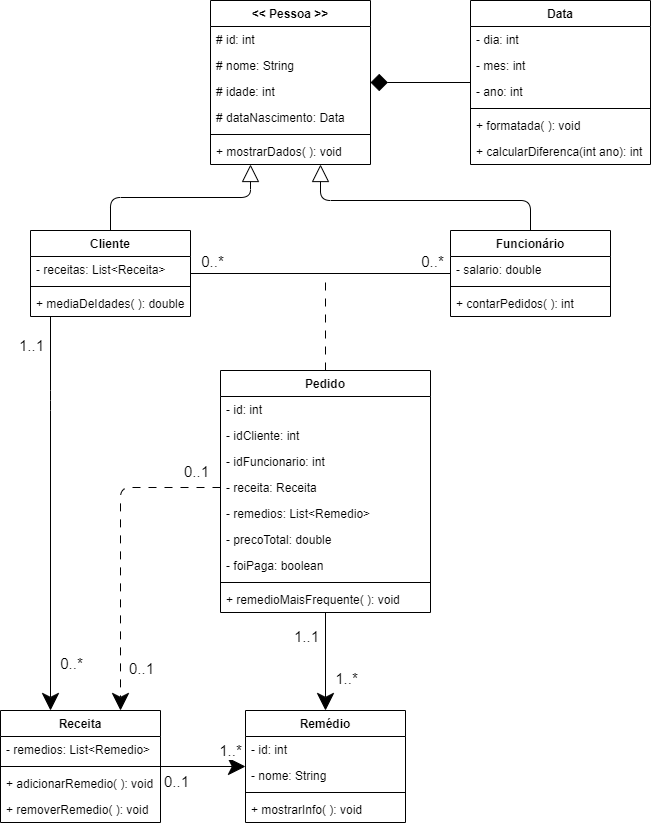

The diagram above was exported from draw.io. Its source (the exported page's mxGraphModel, read from the mxfile embedded in the PNG):
<mxGraphModel dx="832" dy="485" grid="1" gridSize="10" guides="1" tooltips="1" connect="1" arrows="1" fold="1" page="1" pageScale="1" pageWidth="850" pageHeight="1100" background="#ffffff" math="0" shadow="0">
  <root>
    <mxCell id="0" />
    <mxCell id="1" parent="0" />
    <mxCell id="12" value="&lt;&lt; Pessoa &gt;&gt;" style="swimlane;fontStyle=1;align=center;verticalAlign=top;childLayout=stackLayout;horizontal=1;startSize=26;horizontalStack=0;resizeParent=1;resizeParentMax=0;resizeLast=0;collapsible=1;marginBottom=0;fillColor=none;strokeColor=#000000;fontColor=#000000;" parent="1" vertex="1">
      <mxGeometry x="280" y="10" width="160" height="164" as="geometry" />
    </mxCell>
    <mxCell id="13" value="# id: int&#10;" style="text;strokeColor=none;fillColor=none;align=left;verticalAlign=top;spacingLeft=4;spacingRight=4;overflow=hidden;rotatable=0;points=[[0,0.5],[1,0.5]];portConstraint=eastwest;fontColor=#000000;" parent="12" vertex="1">
      <mxGeometry y="26" width="160" height="26" as="geometry" />
    </mxCell>
    <mxCell id="16" value="# nome: String" style="text;strokeColor=none;fillColor=none;align=left;verticalAlign=top;spacingLeft=4;spacingRight=4;overflow=hidden;rotatable=0;points=[[0,0.5],[1,0.5]];portConstraint=eastwest;fontColor=#000000;" parent="12" vertex="1">
      <mxGeometry y="52" width="160" height="26" as="geometry" />
    </mxCell>
    <mxCell id="17" value="# idade: int" style="text;strokeColor=none;fillColor=none;align=left;verticalAlign=top;spacingLeft=4;spacingRight=4;overflow=hidden;rotatable=0;points=[[0,0.5],[1,0.5]];portConstraint=eastwest;fontColor=#000000;" parent="12" vertex="1">
      <mxGeometry y="78" width="160" height="26" as="geometry" />
    </mxCell>
    <mxCell id="18" value="# dataNascimento: Data" style="text;strokeColor=none;fillColor=none;align=left;verticalAlign=top;spacingLeft=4;spacingRight=4;overflow=hidden;rotatable=0;points=[[0,0.5],[1,0.5]];portConstraint=eastwest;fontColor=#000000;" parent="12" vertex="1">
      <mxGeometry y="104" width="160" height="26" as="geometry" />
    </mxCell>
    <mxCell id="14" value="" style="line;strokeWidth=1;fillColor=none;align=left;verticalAlign=middle;spacingTop=-1;spacingLeft=3;spacingRight=3;rotatable=0;labelPosition=right;points=[];portConstraint=eastwest;strokeColor=inherit;fontColor=#000000;" parent="12" vertex="1">
      <mxGeometry y="130" width="160" height="8" as="geometry" />
    </mxCell>
    <mxCell id="15" value="+ mostrarDados( ): void" style="text;strokeColor=none;fillColor=none;align=left;verticalAlign=top;spacingLeft=4;spacingRight=4;overflow=hidden;rotatable=0;points=[[0,0.5],[1,0.5]];portConstraint=eastwest;fontColor=#000000;" parent="12" vertex="1">
      <mxGeometry y="138" width="160" height="26" as="geometry" />
    </mxCell>
    <mxCell id="25" value="" style="edgeStyle=orthogonalEdgeStyle;html=1;endArrow=none;endFill=0;endSize=15;startSize=15;targetPerimeterSpacing=0;shadow=0;strokeColor=#000000;fontColor=#000000;startArrow=diamond;startFill=1;" parent="1" source="12" target="19" edge="1">
      <mxGeometry relative="1" as="geometry">
        <Array as="points">
          <mxPoint x="380" y="102" />
          <mxPoint x="380" y="102" />
        </Array>
      </mxGeometry>
    </mxCell>
    <mxCell id="47" style="edgeStyle=orthogonalEdgeStyle;html=1;exitX=0.5;exitY=0;exitDx=0;exitDy=0;shadow=0;endArrow=block;endFill=0;startSize=6;endSize=15;targetPerimeterSpacing=0;strokeColor=#000000;" parent="1" source="27" target="12" edge="1">
      <mxGeometry relative="1" as="geometry">
        <Array as="points">
          <mxPoint x="180" y="207" />
          <mxPoint x="320" y="207" />
        </Array>
      </mxGeometry>
    </mxCell>
    <mxCell id="27" value="Cliente" style="swimlane;fontStyle=1;align=center;verticalAlign=top;childLayout=stackLayout;horizontal=1;startSize=26;horizontalStack=0;resizeParent=1;resizeParentMax=0;resizeLast=0;collapsible=1;marginBottom=0;fillColor=none;" parent="1" vertex="1">
      <mxGeometry x="100" y="240" width="160" height="86" as="geometry" />
    </mxCell>
    <mxCell id="59" value="- receitas: List&lt;Receita&gt;" style="text;strokeColor=none;fillColor=none;align=left;verticalAlign=top;spacingLeft=4;spacingRight=4;overflow=hidden;rotatable=0;points=[[0,0.5],[1,0.5]];portConstraint=eastwest;" parent="27" vertex="1">
      <mxGeometry y="26" width="160" height="26" as="geometry" />
    </mxCell>
    <mxCell id="29" value="" style="line;strokeWidth=1;fillColor=none;align=left;verticalAlign=middle;spacingTop=-1;spacingLeft=3;spacingRight=3;rotatable=0;labelPosition=right;points=[];portConstraint=eastwest;strokeColor=inherit;" parent="27" vertex="1">
      <mxGeometry y="52" width="160" height="8" as="geometry" />
    </mxCell>
    <mxCell id="30" value="+ mediaDeIdades( ): double" style="text;strokeColor=none;fillColor=none;align=left;verticalAlign=top;spacingLeft=4;spacingRight=4;overflow=hidden;rotatable=0;points=[[0,0.5],[1,0.5]];portConstraint=eastwest;" parent="27" vertex="1">
      <mxGeometry y="60" width="160" height="26" as="geometry" />
    </mxCell>
    <mxCell id="48" style="edgeStyle=orthogonalEdgeStyle;html=1;shadow=0;endArrow=block;endFill=0;startSize=6;endSize=15;targetPerimeterSpacing=0;strokeColor=#000000;" parent="1" source="31" target="12" edge="1">
      <mxGeometry relative="1" as="geometry">
        <Array as="points">
          <mxPoint x="600" y="210" />
          <mxPoint x="390" y="210" />
        </Array>
      </mxGeometry>
    </mxCell>
    <mxCell id="31" value="Funcionário" style="swimlane;fontStyle=1;align=center;verticalAlign=top;childLayout=stackLayout;horizontal=1;startSize=26;horizontalStack=0;resizeParent=1;resizeParentMax=0;resizeLast=0;collapsible=1;marginBottom=0;fillColor=none;" parent="1" vertex="1">
      <mxGeometry x="520" y="240" width="160" height="86" as="geometry">
        <mxRectangle x="320" y="240" width="110" height="30" as="alternateBounds" />
      </mxGeometry>
    </mxCell>
    <mxCell id="32" value="- salario: double" style="text;strokeColor=none;fillColor=none;align=left;verticalAlign=top;spacingLeft=4;spacingRight=4;overflow=hidden;rotatable=0;points=[[0,0.5],[1,0.5]];portConstraint=eastwest;" parent="31" vertex="1">
      <mxGeometry y="26" width="160" height="26" as="geometry" />
    </mxCell>
    <mxCell id="33" value="" style="line;strokeWidth=1;fillColor=none;align=left;verticalAlign=middle;spacingTop=-1;spacingLeft=3;spacingRight=3;rotatable=0;labelPosition=right;points=[];portConstraint=eastwest;strokeColor=inherit;" parent="31" vertex="1">
      <mxGeometry y="52" width="160" height="8" as="geometry" />
    </mxCell>
    <mxCell id="34" value="+ contarPedidos( ): int" style="text;strokeColor=none;fillColor=none;align=left;verticalAlign=top;spacingLeft=4;spacingRight=4;overflow=hidden;rotatable=0;points=[[0,0.5],[1,0.5]];portConstraint=eastwest;" parent="31" vertex="1">
      <mxGeometry y="60" width="160" height="26" as="geometry" />
    </mxCell>
    <mxCell id="49" style="edgeStyle=orthogonalEdgeStyle;html=1;shadow=0;endArrow=none;endFill=0;startSize=15;endSize=15;targetPerimeterSpacing=0;startArrow=classic;startFill=1;" parent="1" source="35" target="27" edge="1">
      <mxGeometry relative="1" as="geometry">
        <Array as="points">
          <mxPoint x="120" y="410" />
          <mxPoint x="120" y="410" />
        </Array>
      </mxGeometry>
    </mxCell>
    <mxCell id="67" value="1..1" style="edgeLabel;html=1;align=center;verticalAlign=middle;resizable=0;points=[];fontSize=15;" parent="49" vertex="1" connectable="0">
      <mxGeometry x="0.7879" y="1" relative="1" as="geometry">
        <mxPoint x="-19" y="-14" as="offset" />
      </mxGeometry>
    </mxCell>
    <mxCell id="68" value="0..*" style="edgeLabel;html=1;align=center;verticalAlign=middle;resizable=0;points=[];fontSize=15;" parent="49" vertex="1" connectable="0">
      <mxGeometry x="-0.6364" y="-1" relative="1" as="geometry">
        <mxPoint x="19" y="24" as="offset" />
      </mxGeometry>
    </mxCell>
    <mxCell id="73" style="edgeStyle=orthogonalEdgeStyle;html=1;fontSize=15;startArrow=none;startFill=0;endArrow=classic;endFill=1;startSize=15;endSize=15;" parent="1" source="35" target="39" edge="1">
      <mxGeometry relative="1" as="geometry" />
    </mxCell>
    <mxCell id="74" value="1..*" style="edgeLabel;html=1;align=center;verticalAlign=middle;resizable=0;points=[];fontSize=15;" parent="73" vertex="1" connectable="0">
      <mxGeometry x="0.7667" y="2" relative="1" as="geometry">
        <mxPoint x="-6" y="-15" as="offset" />
      </mxGeometry>
    </mxCell>
    <mxCell id="75" value="0..1" style="edgeLabel;html=1;align=center;verticalAlign=middle;resizable=0;points=[];fontSize=15;" parent="73" vertex="1" connectable="0">
      <mxGeometry x="-0.7" y="1" relative="1" as="geometry">
        <mxPoint x="2" y="15" as="offset" />
      </mxGeometry>
    </mxCell>
    <mxCell id="35" value="Receita" style="swimlane;fontStyle=1;align=center;verticalAlign=top;childLayout=stackLayout;horizontal=1;startSize=26;horizontalStack=0;resizeParent=1;resizeParentMax=0;resizeLast=0;collapsible=1;marginBottom=0;fillColor=none;" parent="1" vertex="1">
      <mxGeometry x="70" y="720" width="160" height="112" as="geometry" />
    </mxCell>
    <mxCell id="57" value="- remedios: List&lt;Remedio&gt;" style="text;strokeColor=none;fillColor=none;align=left;verticalAlign=top;spacingLeft=4;spacingRight=4;overflow=hidden;rotatable=0;points=[[0,0.5],[1,0.5]];portConstraint=eastwest;" parent="35" vertex="1">
      <mxGeometry y="26" width="160" height="26" as="geometry" />
    </mxCell>
    <mxCell id="37" value="" style="line;strokeWidth=1;fillColor=none;align=left;verticalAlign=middle;spacingTop=-1;spacingLeft=3;spacingRight=3;rotatable=0;labelPosition=right;points=[];portConstraint=eastwest;strokeColor=inherit;" parent="35" vertex="1">
      <mxGeometry y="52" width="160" height="8" as="geometry" />
    </mxCell>
    <mxCell id="63" value="+ adicionarRemedio( ): void&#10;" style="text;strokeColor=none;fillColor=none;align=left;verticalAlign=top;spacingLeft=4;spacingRight=4;overflow=hidden;rotatable=0;points=[[0,0.5],[1,0.5]];portConstraint=eastwest;" parent="35" vertex="1">
      <mxGeometry y="60" width="160" height="26" as="geometry" />
    </mxCell>
    <mxCell id="64" value="+ removerRemedio( ): void" style="text;strokeColor=none;fillColor=none;align=left;verticalAlign=top;spacingLeft=4;spacingRight=4;overflow=hidden;rotatable=0;points=[[0,0.5],[1,0.5]];portConstraint=eastwest;" parent="35" vertex="1">
      <mxGeometry y="86" width="160" height="26" as="geometry" />
    </mxCell>
    <mxCell id="77" style="edgeStyle=orthogonalEdgeStyle;html=1;exitX=0.5;exitY=0;exitDx=0;exitDy=0;fontSize=15;startArrow=classic;startFill=1;endArrow=none;endFill=0;startSize=15;endSize=15;" parent="1" source="39" target="43" edge="1">
      <mxGeometry relative="1" as="geometry" />
    </mxCell>
    <mxCell id="81" value="1..1" style="edgeLabel;html=1;align=center;verticalAlign=middle;resizable=0;points=[];fontSize=15;" parent="77" vertex="1" connectable="0">
      <mxGeometry x="0.2889" y="1" relative="1" as="geometry">
        <mxPoint x="-19" y="-12" as="offset" />
      </mxGeometry>
    </mxCell>
    <mxCell id="82" value="1..*" style="edgeLabel;html=1;align=center;verticalAlign=middle;resizable=0;points=[];fontSize=15;" parent="77" vertex="1" connectable="0">
      <mxGeometry x="-0.2222" y="1" relative="1" as="geometry">
        <mxPoint x="21" y="5" as="offset" />
      </mxGeometry>
    </mxCell>
    <mxCell id="39" value="Remédio" style="swimlane;fontStyle=1;align=center;verticalAlign=top;childLayout=stackLayout;horizontal=1;startSize=26;horizontalStack=0;resizeParent=1;resizeParentMax=0;resizeLast=0;collapsible=1;marginBottom=0;fillColor=none;" parent="1" vertex="1">
      <mxGeometry x="315" y="720" width="160" height="112" as="geometry" />
    </mxCell>
    <mxCell id="40" value="- id: int&#10;" style="text;strokeColor=none;fillColor=none;align=left;verticalAlign=top;spacingLeft=4;spacingRight=4;overflow=hidden;rotatable=0;points=[[0,0.5],[1,0.5]];portConstraint=eastwest;" parent="39" vertex="1">
      <mxGeometry y="26" width="160" height="26" as="geometry" />
    </mxCell>
    <mxCell id="55" value="- nome: String" style="text;strokeColor=none;fillColor=none;align=left;verticalAlign=top;spacingLeft=4;spacingRight=4;overflow=hidden;rotatable=0;points=[[0,0.5],[1,0.5]];portConstraint=eastwest;" parent="39" vertex="1">
      <mxGeometry y="52" width="160" height="26" as="geometry" />
    </mxCell>
    <mxCell id="41" value="" style="line;strokeWidth=1;fillColor=none;align=left;verticalAlign=middle;spacingTop=-1;spacingLeft=3;spacingRight=3;rotatable=0;labelPosition=right;points=[];portConstraint=eastwest;strokeColor=inherit;" parent="39" vertex="1">
      <mxGeometry y="78" width="160" height="8" as="geometry" />
    </mxCell>
    <mxCell id="42" value="+ mostrarInfo( ): void" style="text;strokeColor=none;fillColor=none;align=left;verticalAlign=top;spacingLeft=4;spacingRight=4;overflow=hidden;rotatable=0;points=[[0,0.5],[1,0.5]];portConstraint=eastwest;" parent="39" vertex="1">
      <mxGeometry y="86" width="160" height="26" as="geometry" />
    </mxCell>
    <mxCell id="89" style="edgeStyle=none;html=1;exitX=0.5;exitY=0;exitDx=0;exitDy=0;endArrow=none;endFill=0;dashed=1;dashPattern=8 8;" parent="1" source="43" edge="1">
      <mxGeometry relative="1" as="geometry">
        <mxPoint x="395" y="290" as="targetPoint" />
      </mxGeometry>
    </mxCell>
    <mxCell id="43" value="Pedido" style="swimlane;fontStyle=1;align=center;verticalAlign=top;childLayout=stackLayout;horizontal=1;startSize=26;horizontalStack=0;resizeParent=1;resizeParentMax=0;resizeLast=0;collapsible=1;marginBottom=0;fillColor=none;" parent="1" vertex="1">
      <mxGeometry x="290" y="380" width="210" height="242" as="geometry" />
    </mxCell>
    <mxCell id="44" value="- id: int" style="text;strokeColor=none;fillColor=none;align=left;verticalAlign=top;spacingLeft=4;spacingRight=4;overflow=hidden;rotatable=0;points=[[0,0.5],[1,0.5]];portConstraint=eastwest;" parent="43" vertex="1">
      <mxGeometry y="26" width="210" height="26" as="geometry" />
    </mxCell>
    <mxCell id="60" value="- idCliente: int" style="text;strokeColor=none;fillColor=none;align=left;verticalAlign=top;spacingLeft=4;spacingRight=4;overflow=hidden;rotatable=0;points=[[0,0.5],[1,0.5]];portConstraint=eastwest;" parent="43" vertex="1">
      <mxGeometry y="52" width="210" height="26" as="geometry" />
    </mxCell>
    <mxCell id="58" value="- idFuncionario: int" style="text;strokeColor=none;fillColor=none;align=left;verticalAlign=top;spacingLeft=4;spacingRight=4;overflow=hidden;rotatable=0;points=[[0,0.5],[1,0.5]];portConstraint=eastwest;" parent="43" vertex="1">
      <mxGeometry y="78" width="210" height="26" as="geometry" />
    </mxCell>
    <mxCell id="61" value="- receita: Receita&#10;" style="text;strokeColor=none;fillColor=none;align=left;verticalAlign=top;spacingLeft=4;spacingRight=4;overflow=hidden;rotatable=0;points=[[0,0.5],[1,0.5]];portConstraint=eastwest;" parent="43" vertex="1">
      <mxGeometry y="104" width="210" height="26" as="geometry" />
    </mxCell>
    <mxCell id="76" value="- remedios: List&lt;Remedio&gt;" style="text;strokeColor=none;fillColor=none;align=left;verticalAlign=top;spacingLeft=4;spacingRight=4;overflow=hidden;rotatable=0;points=[[0,0.5],[1,0.5]];portConstraint=eastwest;" parent="43" vertex="1">
      <mxGeometry y="130" width="210" height="26" as="geometry" />
    </mxCell>
    <mxCell id="83" value="- precoTotal: double" style="text;strokeColor=none;fillColor=none;align=left;verticalAlign=top;spacingLeft=4;spacingRight=4;overflow=hidden;rotatable=0;points=[[0,0.5],[1,0.5]];portConstraint=eastwest;" parent="43" vertex="1">
      <mxGeometry y="156" width="210" height="26" as="geometry" />
    </mxCell>
    <mxCell id="86" value="- foiPaga: boolean" style="text;strokeColor=none;fillColor=none;align=left;verticalAlign=top;spacingLeft=4;spacingRight=4;overflow=hidden;rotatable=0;points=[[0,0.5],[1,0.5]];portConstraint=eastwest;" parent="43" vertex="1">
      <mxGeometry y="182" width="210" height="26" as="geometry" />
    </mxCell>
    <mxCell id="45" value="" style="line;strokeWidth=1;fillColor=none;align=left;verticalAlign=middle;spacingTop=-1;spacingLeft=3;spacingRight=3;rotatable=0;labelPosition=right;points=[];portConstraint=eastwest;strokeColor=inherit;" parent="43" vertex="1">
      <mxGeometry y="208" width="210" height="8" as="geometry" />
    </mxCell>
    <mxCell id="46" value="+ remedioMaisFrequente( ): void" style="text;strokeColor=none;fillColor=none;align=left;verticalAlign=top;spacingLeft=4;spacingRight=4;overflow=hidden;rotatable=0;points=[[0,0.5],[1,0.5]];portConstraint=eastwest;" parent="43" vertex="1">
      <mxGeometry y="216" width="210" height="26" as="geometry" />
    </mxCell>
    <mxCell id="19" value="Data" style="swimlane;fontStyle=1;align=center;verticalAlign=top;childLayout=stackLayout;horizontal=1;startSize=26;horizontalStack=0;resizeParent=1;resizeParentMax=0;resizeLast=0;collapsible=1;marginBottom=0;fillColor=none;fontColor=#000000;strokeColor=#000000;" parent="1" vertex="1">
      <mxGeometry x="540" y="10" width="180" height="164" as="geometry" />
    </mxCell>
    <mxCell id="20" value="- dia: int" style="text;strokeColor=none;fillColor=none;align=left;verticalAlign=top;spacingLeft=4;spacingRight=4;overflow=hidden;rotatable=0;points=[[0,0.5],[1,0.5]];portConstraint=eastwest;fontColor=#000000;" parent="19" vertex="1">
      <mxGeometry y="26" width="180" height="26" as="geometry" />
    </mxCell>
    <mxCell id="23" value="- mes: int" style="text;strokeColor=none;fillColor=none;align=left;verticalAlign=top;spacingLeft=4;spacingRight=4;overflow=hidden;rotatable=0;points=[[0,0.5],[1,0.5]];portConstraint=eastwest;fontColor=#000000;" parent="19" vertex="1">
      <mxGeometry y="52" width="180" height="26" as="geometry" />
    </mxCell>
    <mxCell id="24" value="- ano: int" style="text;strokeColor=none;fillColor=none;align=left;verticalAlign=top;spacingLeft=4;spacingRight=4;overflow=hidden;rotatable=0;points=[[0,0.5],[1,0.5]];portConstraint=eastwest;fontColor=#000000;" parent="19" vertex="1">
      <mxGeometry y="78" width="180" height="26" as="geometry" />
    </mxCell>
    <mxCell id="21" value="" style="line;strokeWidth=1;fillColor=none;align=left;verticalAlign=middle;spacingTop=-1;spacingLeft=3;spacingRight=3;rotatable=0;labelPosition=right;points=[];portConstraint=eastwest;strokeColor=inherit;fontColor=#000000;" parent="19" vertex="1">
      <mxGeometry y="104" width="180" height="8" as="geometry" />
    </mxCell>
    <mxCell id="22" value="+ formatada( ): void" style="text;strokeColor=none;fillColor=none;align=left;verticalAlign=top;spacingLeft=4;spacingRight=4;overflow=hidden;rotatable=0;points=[[0,0.5],[1,0.5]];portConstraint=eastwest;fontColor=#000000;" parent="19" vertex="1">
      <mxGeometry y="112" width="180" height="26" as="geometry" />
    </mxCell>
    <mxCell id="62" value="+ calcularDiferenca(int ano): int" style="text;strokeColor=none;fillColor=none;align=left;verticalAlign=top;spacingLeft=4;spacingRight=4;overflow=hidden;rotatable=0;points=[[0,0.5],[1,0.5]];portConstraint=eastwest;fontColor=#000000;" parent="19" vertex="1">
      <mxGeometry y="138" width="180" height="26" as="geometry" />
    </mxCell>
    <mxCell id="65" style="edgeStyle=orthogonalEdgeStyle;html=1;exitX=0;exitY=0.5;exitDx=0;exitDy=0;entryX=0.75;entryY=0;entryDx=0;entryDy=0;dashed=1;dashPattern=8 8;endArrow=classic;endFill=1;endSize=15;startSize=15;" parent="1" source="61" target="35" edge="1">
      <mxGeometry relative="1" as="geometry" />
    </mxCell>
    <mxCell id="79" value="0..1" style="edgeLabel;html=1;align=center;verticalAlign=middle;resizable=0;points=[];fontSize=15;" parent="65" vertex="1" connectable="0">
      <mxGeometry x="0.7517" y="3" relative="1" as="geometry">
        <mxPoint x="17" y="-3" as="offset" />
      </mxGeometry>
    </mxCell>
    <mxCell id="80" value="0..1" style="edgeLabel;html=1;align=center;verticalAlign=middle;resizable=0;points=[];fontSize=15;" parent="65" vertex="1" connectable="0">
      <mxGeometry x="-0.8456" y="4" relative="1" as="geometry">
        <mxPoint y="-21" as="offset" />
      </mxGeometry>
    </mxCell>
    <mxCell id="87" style="edgeStyle=none;html=1;endArrow=none;endFill=0;" parent="1" source="27" target="31" edge="1">
      <mxGeometry relative="1" as="geometry" />
    </mxCell>
    <mxCell id="90" value="0..*" style="edgeLabel;html=1;align=center;verticalAlign=middle;resizable=0;points=[];fontSize=15;" parent="87" vertex="1" connectable="0">
      <mxGeometry x="0.6811" relative="1" as="geometry">
        <mxPoint x="22" y="-13" as="offset" />
      </mxGeometry>
    </mxCell>
    <mxCell id="92" value="0..*" style="edgeLabel;html=1;align=center;verticalAlign=middle;resizable=0;points=[];fontSize=15;" parent="87" vertex="1" connectable="0">
      <mxGeometry x="-0.8643" y="-1" relative="1" as="geometry">
        <mxPoint x="3" y="-14" as="offset" />
      </mxGeometry>
    </mxCell>
  </root>
</mxGraphModel>